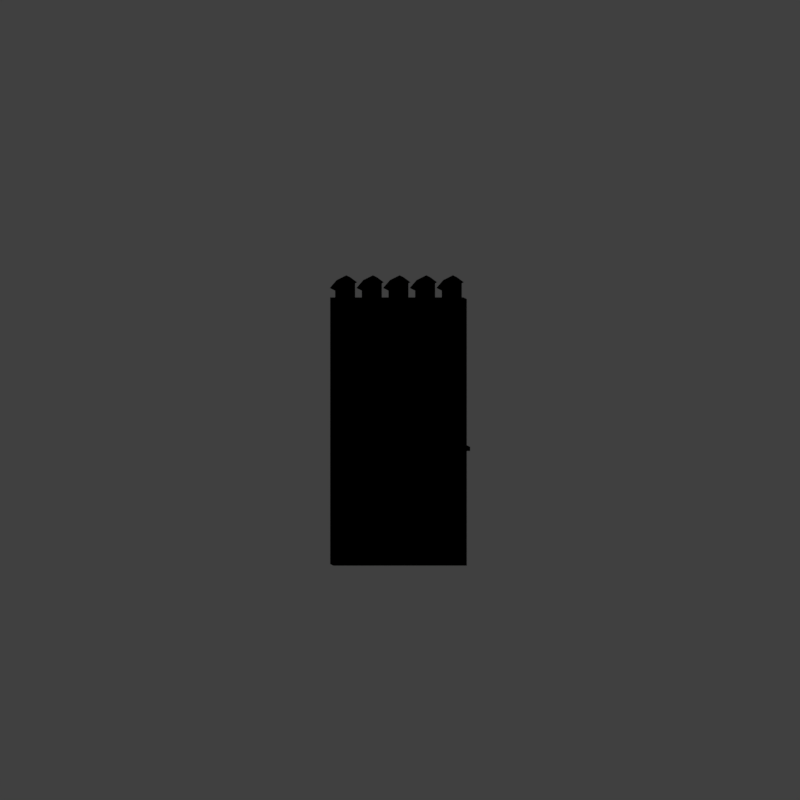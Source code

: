 # Source: wc4_V001.blend  (saved by Blender 2.79.0; exported with 4.5.12 LTS)
import bpy
from mathutils import Matrix  # noqa: F401  (used for matrix-valued properties, if any)

bpy.ops.wm.read_factory_settings(use_empty=True)
scene = bpy.context.scene
scene.name = 'Scene'

# ---- collections
col_collection_1 = bpy.data.collections.new('Collection 1'); scene.collection.children.link(col_collection_1)
col_collection_11 = bpy.data.collections.new('Collection 11'); scene.collection.children.link(col_collection_11)
col_collection_12 = bpy.data.collections.new('Collection 12'); scene.collection.children.link(col_collection_12)

# ---- materials (node trees are filled in below, after node groups)
mat_castle_wall = bpy.data.materials.new('Castle_Wall')
mat_castle_wall.alpha_threshold = 0.0
mat_castle_wall.use_transparent_shadow = False
mat_castle_wall.diffuse_color = (0.5409, 0.3958, 0.2498, 1.0)
mat_castle_wall.specular_color = (0.6819, 0.6819, 0.6819)
mat_castle_wall.roughness = 0.5
mat_castle_wall.specular_intensity = 0.9283
mat_material_003 = bpy.data.materials.new('Material.003')
mat_material_003.alpha_threshold = 0.0
mat_material_003.use_transparent_shadow = False
mat_material_003.diffuse_color = (0.3511, 0.07321, 0.05365, 1.0)
mat_material_003.specular_color = (0.6819, 0.6819, 0.6819)
mat_material_003.roughness = 0.5
mat_material_003.specular_intensity = 0.634
mat_material_000 = bpy.data.materials.new('Material.000')
mat_material_000.alpha_threshold = 0.0
mat_material_000.use_transparent_shadow = False
mat_material_000.diffuse_color = (0.9364, 0.6265, 0.1357, 1.0)
mat_material_000.specular_color = (0.6819, 0.6819, 0.6819)
mat_material_000.roughness = 0.5
mat_material_000.specular_intensity = 0.591

# ---- material node trees

# ---- world
world_world = bpy.data.worlds.new('World'); scene.world = world_world
world_world.color = (0.05088, 0.05088, 0.05088)
world_world.use_sun_shadow = False
world_world.sun_shadow_jitter_overblur = 0.0
world_world.cycles.sampling_method = 'MANUAL'
world_world.light_settings.distance = 0.0

# ---- cameras
cam_camera = bpy.data.cameras.new('Camera')
cam_camera.type = 'ORTHO'
cam_camera.sensor_fit = 'HORIZONTAL'
cam_camera.clip_start = 220.0
cam_camera.clip_end = 340.0
cam_camera.lens = 35.0
cam_camera.sensor_width = 1.0
cam_camera.sensor_height = 18.0
cam_camera.ortho_scale = 16.97
cam_camera.shift_x = -0.0001725
cam_camera.shift_y = 0.25
cam_camera.dof.focus_distance = 0.0
cam_camera.dof.aperture_fstop = 128.0
cam_camera.dof.aperture_blades = 6

# ---- lights
light_lightdome = bpy.data.lights.new('LightDome', 'SUN')
light_lightdome.transmission_factor = 0.0
light_lightdome.angle = 0.1993
light_lightdome.energy = 0.1
light_lightdome.shadow_buffer_clip_start = 0.5
light_lightdome.shadow_soft_size = 0.1
light_lightdome.shadow_cascade_max_distance = 1000.0
light_fillerlight = bpy.data.lights.new('FillerLight', 'SUN')
light_fillerlight.transmission_factor = 0.0
light_fillerlight.angle = 0.9273
light_fillerlight.energy = 0.5
light_fillerlight.shadow_buffer_clip_start = 0.5
light_fillerlight.shadow_soft_size = 0.5
light_fillerlight.shadow_cascade_max_distance = 1000.0
light_mainlight = bpy.data.lights.new('MainLight', 'SUN')
light_mainlight.transmission_factor = 0.0
light_mainlight.angle = 0.9273
light_mainlight.energy = 1.3
light_mainlight.shadow_buffer_clip_start = 0.5
light_mainlight.shadow_soft_size = 0.5
light_mainlight.shadow_cascade_max_distance = 1000.0

# ---- meshes
me_cube_008 = bpy.data.meshes.new('Cube.008')
me_cube_008.from_pydata([(-0.05, 0.25, 1.192e-07), (-0.05, -0.25, 1.192e-07), (-0.05, 0.25, 0.3), (-0.05, -0.25, 0.3), (0.05, 0.25, 1.192e-07), (0.05, -0.25, 1.192e-07), (0.05, 0.25, 0.3), (0.05, -0.25, 0.3), (-0.06979, 0.2904, 0.3), (-0.06979, -0.2904, 0.3), (0.1698, 0.2904, 0.3), (0.1698, -0.2904, 0.3), (-0.009895, -0.1452, 0.4584), (-0.009895, 0.1452, 0.4584), (0.1099, 0.1452, 0.4584), (0.1099, -0.1452, 0.4584)], [], [(0, 1, 3, 2), (2, 3, 7, 6), (6, 7, 5, 4), (4, 5, 1, 0), (2, 6, 4, 0), (7, 3, 1, 5), (8, 10, 11, 9), (13, 12, 15, 14), (10, 8, 13, 14), (9, 11, 15, 12), (8, 9, 12, 13), (11, 10, 14, 15)])
me_cube_008.polygons.foreach_set('material_index', [0, 0, 0, 0, 0, 0, 1, 1, 1, 1, 1, 1])
me_cube_008.materials.append(mat_castle_wall)
me_cube_008.materials.append(mat_material_003)
me_cube_008.use_remesh_preserve_volume = False
me_cube_008.use_remesh_preserve_attributes = False
me_cube_008.use_mirror_vertex_groups = False
me_cube_008.update()
me_cube_004 = bpy.data.meshes.new('Cube.004')
me_cube_004.from_pydata([(-0.05, 0.05, -0.75), (-0.05, -0.05, -0.75), (-0.05, 0.05, -0.15), (-0.05, -0.05, -0.15), (0.05, 0.05, -0.75), (0.05, -0.05, -0.75), (0.05, 0.05, -0.15), (0.05, -0.05, -0.15)], [], [(0, 1, 3, 2), (2, 3, 7, 6), (6, 7, 5, 4), (4, 5, 1, 0), (2, 6, 4, 0), (7, 3, 1, 5)])
me_cube_004.materials.append(mat_material_000)
me_cube_004.use_remesh_preserve_volume = False
me_cube_004.use_remesh_preserve_attributes = False
me_cube_004.use_mirror_vertex_groups = False
me_cube_004.update()
me_cube_003 = bpy.data.meshes.new('Cube.003')
me_cube_003.from_pydata([(-0.05, -2.0, -0.15), (-0.05, -2.0, -0.05), (-0.05, 2.0, -0.15), (-0.05, 2.0, -0.05), (0.05, -2.0, -0.15), (0.05, -2.0, -0.05), (0.05, 2.0, -0.15), (0.05, 2.0, -0.05)], [], [(0, 1, 3, 2), (2, 3, 7, 6), (6, 7, 5, 4), (4, 5, 1, 0), (2, 6, 4, 0), (7, 3, 1, 5)])
me_cube_003.materials.append(mat_material_000)
me_cube_003.use_remesh_preserve_volume = False
me_cube_003.use_remesh_preserve_attributes = False
me_cube_003.use_mirror_vertex_groups = False
me_cube_003.update()
me_cube_000 = bpy.data.meshes.new('Cube.000')
me_cube_000.from_pydata([(-2.0, 8.941e-09, 0.0), (-2.0, 0.1, 0.0), (-2.0, 1.788e-08, 6.531), (-2.0, 0.1, 6.531), (-2.0, 1.341e-08, 3.166), (-2.0, 0.1, 3.166), (-0.5667, 0.1, 0.0), (-0.5667, 1.589e-09, 0.0), (-0.5667, 0.1, 6.531), (-0.5667, -2.384e-09, 6.531), (-0.5667, 0.1, 3.166), (-0.5667, -3.975e-10, 3.166), (-2.0, 1.453e-08, 3.982), (-2.0, 1.565e-08, 4.498), (-2.0, 1.676e-08, 4.815), (-2.0, 0.1, 3.982), (-2.0, 0.1, 4.498), (-2.0, 0.1, 4.815), (-0.5667, 0.1, 3.982), (-0.5667, 0.1, 4.498), (-0.5667, 0.1, 4.815), (-0.5667, -1.888e-09, 4.815), (-0.5667, -1.391e-09, 4.498), (-0.5667, -8.942e-10, 3.982), (3.576e-07, 0.1, 0.0), (-1.192e-07, 4.47e-09, 0.0), (4.768e-07, 0.1, 6.531), (-1.073e-06, -5.96e-09, 6.531), (-5.96e-07, -7.451e-10, 3.166), (0.0, -6.267e-08, 4.815), (0.0, 0.1, 4.815), (0.0, -6.168e-08, 3.982), (0.0, -6.217e-08, 4.498), (0.0, 0.1, 3.166), (0.0, 0.1, 3.982), (0.0, 0.1, 4.498)], [], [(6, 7, 0, 1), (8, 3, 2, 9), (21, 9, 2, 14), (14, 2, 3, 17), (10, 6, 1, 5), (18, 10, 5, 15), (0, 4, 5, 1), (7, 11, 4, 0), (25, 28, 11, 7), (33, 24, 6, 10), (22, 23, 31, 32), (29, 27, 9, 21), (24, 25, 7, 6), (26, 8, 9, 27), (26, 30, 20, 8), (10, 18, 34, 33), (8, 20, 17, 3), (20, 19, 16, 17), (19, 18, 15, 16), (4, 12, 15, 5), (12, 13, 16, 15), (13, 14, 17, 16), (11, 23, 12, 4), (23, 22, 13, 12), (22, 21, 14, 13), (18, 19, 35, 34), (19, 20, 30, 35), (23, 11, 28, 31), (21, 22, 32, 29)])
_uv = me_cube_000.uv_layers.new(name='UVMap')
_uv.uv.foreach_set('vector', [0.9082, 0.006892, 0.9082, 1.011e-05, 1.0, 8.301e-06, 1.0, 0.00689, 0.3165, 0.006899, 0.2247, 0.006898, 0.2247, 1.667e-05, 0.3165, 1.712e-05, 0.3333, 0.875, 0.3333, 1.0, 0.0, 1.0, 2.069e-08, 0.875, 0.1966, 1.682e-05, 0.2247, 1.667e-05, 0.2247, 0.006898, 0.1966, 0.006899, 0.3333, 0.5, 0.3333, 0.0, 3.31e-07, 0.0, 2.482e-07, 0.5, 0.3333, 0.625, 0.3333, 0.5, 2.482e-07, 0.5, 2.275e-07, 0.625, 8.301e-06, 1.785e-05, 0.1124, 1.726e-05, 0.1124, 0.006899, 8.301e-06, 0.0069, 0.3333, 0.0, 0.3333, 0.5, 8.274e-08, 0.5, 1.655e-07, 0.0, 0.5, 0.0, 0.5, 0.5, 0.3333, 0.5, 0.3333, 0.0, 0.5, 0.5, 0.5, 0.0, 0.3333, 0.0, 0.3333, 0.5, 0.3333, 0.75, 0.3333, 0.625, 0.3333, 0.625, 0.3333, 0.75, 0.5, 0.875, 0.5, 1.0, 0.3333, 1.0, 0.3333, 0.875, 0.8624, 0.006893, 0.8624, 1.102e-05, 0.9082, 1.011e-05, 0.9082, 0.006892, 0.3624, 0.006899, 0.3165, 0.006899, 0.3165, 1.712e-05, 0.3624, 1.735e-05, 0.5, 1.0, 0.5, 0.875, 0.3333, 0.875, 0.3333, 1.0, 0.3333, 0.5, 0.3333, 0.625, 0.3333, 0.625, 0.3333, 0.5, 0.3333, 1.0, 0.3333, 0.875, 1.862e-07, 0.875, 1.655e-07, 1.0, 0.3333, 0.875, 0.3333, 0.75, 2.069e-07, 0.75, 1.862e-07, 0.875, 0.3333, 0.75, 0.3333, 0.625, 2.275e-07, 0.625, 2.069e-07, 0.75, 0.1124, 1.726e-05, 0.1405, 1.711e-05, 0.1405, 0.006899, 0.1124, 0.006899, 0.1405, 1.711e-05, 0.1686, 1.697e-05, 0.1686, 0.006899, 0.1405, 0.006899, 0.1686, 1.697e-05, 0.1966, 1.682e-05, 0.1966, 0.006899, 0.1686, 0.006899, 0.3333, 0.5, 0.3333, 0.625, 6.206e-08, 0.625, 8.274e-08, 0.5, 0.3333, 0.625, 0.3333, 0.75, 4.137e-08, 0.75, 6.206e-08, 0.625, 0.3333, 0.75, 0.3333, 0.875, 2.069e-08, 0.875, 4.137e-08, 0.75, 0.3333, 0.625, 0.3333, 0.75, 0.3333, 0.75, 0.3333, 0.625, 0.3333, 0.75, 0.3333, 0.875, 0.3333, 0.875, 0.3333, 0.75, 0.3333, 0.625, 0.3333, 0.5, 0.3333, 0.5, 0.3333, 0.625, 0.3333, 0.875, 0.3333, 0.75, 0.3333, 0.75, 0.3333, 0.875])
me_cube_000.materials.append(mat_castle_wall)
me_cube_000.use_remesh_preserve_volume = False
me_cube_000.use_remesh_preserve_attributes = False
me_cube_000.use_mirror_vertex_groups = False
me_cube_000.update()
me_cube_001 = bpy.data.meshes.new('Cube.001')
me_cube_001.from_pydata([(-2.0, -2.0, 0.0), (-2.0, -2.0, 1.633), (-2.0, 2.0, 0.0), (-2.0, 2.0, 1.633), (2.0, -2.0, 0.0), (2.0, -2.0, 1.633), (2.0, 2.0, 0.0), (2.0, 2.0, 1.633)], [], [(0, 1, 3, 2), (2, 3, 7, 6), (6, 7, 5, 4), (4, 5, 1, 0), (2, 6, 4, 0), (7, 3, 1, 5)])
me_cube_001.use_remesh_preserve_volume = False
me_cube_001.use_remesh_preserve_attributes = False
me_cube_001.use_mirror_vertex_groups = False
me_cube_001.update()
me_cube_007 = bpy.data.meshes.new('Cube.007')
me_cube_007.from_pydata([(-2.0, 8.941e-09, 0.0), (-2.0, 0.1, 0.0), (-2.0, 1.788e-08, 6.531), (-2.0, 0.1, 6.531), (2.0, 8.941e-09, 1.633), (2.0, 0.1, 1.633), (2.0, 1.788e-08, 8.164), (2.0, 0.1, 8.164)], [], [(2, 6, 7, 3), (0, 4, 6, 2), (0, 2, 3, 1), (3, 7, 5, 1), (4, 5, 7, 6), (1, 5, 4, 0)])
_uv = me_cube_007.uv_layers.new(name='UVMap')
_uv.uv.foreach_set('vector', [0.2247, 1.667e-05, 0.2247, 1.667e-05, 0.2247, 0.006898, 0.2247, 0.006898, 1.655e-07, 0.0, 1.655e-07, 0.0, 0.0, 1.0, 0.0, 1.0, 8.301e-06, 1.785e-05, 0.2247, 1.667e-05, 0.2247, 0.006898, 8.301e-06, 0.0069, 1.655e-07, 1.0, 1.655e-07, 1.0, 3.31e-07, 0.0, 3.31e-07, 0.0, 8.301e-06, 1.785e-05, 8.301e-06, 0.0069, 0.2247, 0.006898, 0.2247, 1.667e-05, 1.0, 0.00689, 1.0, 0.00689, 1.0, 8.301e-06, 1.0, 8.301e-06])
me_cube_007.materials.append(mat_castle_wall)
me_cube_007.use_remesh_preserve_volume = False
me_cube_007.use_remesh_preserve_attributes = False
me_cube_007.use_mirror_vertex_groups = False
me_cube_007.update()
me_cube_006 = bpy.data.meshes.new('Cube.006')
me_cube_006.from_pydata([(-0.05, -2.0, -0.15), (-0.05, -2.0, -0.05), (-0.05, 2.0, 1.483), (-0.05, 2.0, 1.583), (0.05, -2.0, -0.15), (0.05, -2.0, -0.05), (0.05, 2.0, 1.483), (0.05, 2.0, 1.583)], [], [(0, 1, 3, 2), (2, 3, 7, 6), (6, 7, 5, 4), (4, 5, 1, 0), (2, 6, 4, 0), (7, 3, 1, 5)])
me_cube_006.materials.append(mat_material_000)
me_cube_006.use_remesh_preserve_volume = False
me_cube_006.use_remesh_preserve_attributes = False
me_cube_006.use_mirror_vertex_groups = False
me_cube_006.update()
me_cube_005 = bpy.data.meshes.new('Cube.005')
me_cube_005.from_pydata([(-0.05, 0.05, -0.75), (-0.05, -0.05, -0.75), (-0.05, 0.05, -0.15), (-0.05, -0.05, -0.15), (0.05, 0.05, -0.75), (0.05, -0.05, -0.75), (0.05, 0.05, -0.15), (0.05, -0.05, -0.15)], [], [(0, 1, 3, 2), (2, 3, 7, 6), (6, 7, 5, 4), (4, 5, 1, 0), (2, 6, 4, 0), (7, 3, 1, 5)])
me_cube_005.materials.append(mat_material_000)
me_cube_005.use_remesh_preserve_volume = False
me_cube_005.use_remesh_preserve_attributes = False
me_cube_005.use_mirror_vertex_groups = False
me_cube_005.update()
me_cube_002 = bpy.data.meshes.new('Cube.002')
me_cube_002.from_pydata([(-0.05, 0.25, 0.1), (-0.05, -0.25, -0.1038), (-0.05, 0.25, 0.3), (-0.05, -0.25, 0.3), (0.05, 0.25, 0.1), (0.05, -0.25, -0.1038), (0.05, 0.25, 0.3), (0.05, -0.25, 0.3), (-0.06979, 0.2904, 0.3), (-0.06979, -0.2904, 0.3), (0.1698, 0.2904, 0.3), (0.1698, -0.2904, 0.3), (-0.009895, -0.1452, 0.4584), (-0.009895, 0.1452, 0.4584), (0.1099, 0.1452, 0.4584), (0.1099, -0.1452, 0.4584), (-0.05, -0.25, -0.1038), (0.05, -0.25, -0.1038)], [], [(0, 16, 3, 2), (2, 3, 7, 6), (6, 7, 17, 4), (4, 5, 1, 0), (2, 6, 4, 0), (7, 3, 16, 17), (8, 10, 11, 9), (13, 12, 15, 14), (10, 8, 13, 14), (9, 11, 15, 12), (8, 9, 12, 13), (11, 10, 14, 15)])
me_cube_002.polygons.foreach_set('material_index', [0, 0, 0, 0, 0, 0, 1, 1, 1, 1, 1, 1])
me_cube_002.materials.append(mat_castle_wall)
me_cube_002.materials.append(mat_material_003)
me_cube_002.use_remesh_preserve_volume = False
me_cube_002.use_remesh_preserve_attributes = False
me_cube_002.use_mirror_vertex_groups = False
me_cube_002.update()
me_cube_016 = bpy.data.meshes.new('Cube.016')
me_cube_016.from_pydata([(-0.05, 0.25, -0.1046), (-0.05, -0.25, 0.1016), (-0.05, 0.25, 0.3), (-0.05, -0.25, 0.3), (0.05, 0.25, -0.1046), (0.05, -0.25, 0.1016), (0.05, 0.25, 0.3), (0.05, -0.25, 0.3), (-0.06979, 0.2904, 0.3), (-0.06979, -0.2904, 0.3), (0.1698, 0.2904, 0.3), (0.1698, -0.2904, 0.3), (-0.009895, -0.1452, 0.4584), (-0.009895, 0.1452, 0.4584), (0.1099, 0.1452, 0.4584), (0.1099, -0.1452, 0.4584)], [], [(0, 1, 3, 2), (2, 3, 7, 6), (6, 7, 5, 4), (4, 5, 1, 0), (2, 6, 4, 0), (7, 3, 1, 5), (8, 10, 11, 9), (13, 12, 15, 14), (10, 8, 13, 14), (9, 11, 15, 12), (8, 9, 12, 13), (11, 10, 14, 15)])
me_cube_016.polygons.foreach_set('material_index', [0, 0, 0, 0, 0, 0, 1, 1, 1, 1, 1, 1])
me_cube_016.materials.append(mat_castle_wall)
me_cube_016.materials.append(mat_material_003)
me_cube_016.use_remesh_preserve_volume = False
me_cube_016.use_remesh_preserve_attributes = False
me_cube_016.use_mirror_vertex_groups = False
me_cube_016.update()
me_cube_015 = bpy.data.meshes.new('Cube.015')
me_cube_015.from_pydata([(-0.05, 0.05, -0.75), (-0.05, -0.05, -0.75), (-0.05, 0.05, -0.15), (-0.05, -0.05, -0.15), (0.05, 0.05, -0.75), (0.05, -0.05, -0.75), (0.05, 0.05, -0.15), (0.05, -0.05, -0.15)], [], [(0, 1, 3, 2), (2, 3, 7, 6), (6, 7, 5, 4), (4, 5, 1, 0), (2, 6, 4, 0), (7, 3, 1, 5)])
me_cube_015.materials.append(mat_material_000)
me_cube_015.use_remesh_preserve_volume = False
me_cube_015.use_remesh_preserve_attributes = False
me_cube_015.use_mirror_vertex_groups = False
me_cube_015.update()
me_cube_014 = bpy.data.meshes.new('Cube.014')
me_cube_014.from_pydata([(-0.05, -2.0, 1.483), (-0.05, -2.0, 1.583), (-0.05, 2.0, -0.15), (-0.05, 2.0, -0.05), (0.05, -2.0, 1.483), (0.05, -2.0, 1.583), (0.05, 2.0, -0.15), (0.05, 2.0, -0.05)], [], [(0, 1, 3, 2), (2, 3, 7, 6), (6, 7, 5, 4), (4, 5, 1, 0), (2, 6, 4, 0), (7, 3, 1, 5)])
me_cube_014.materials.append(mat_material_000)
me_cube_014.use_remesh_preserve_volume = False
me_cube_014.use_remesh_preserve_attributes = False
me_cube_014.use_mirror_vertex_groups = False
me_cube_014.update()
me_cube_013 = bpy.data.meshes.new('Cube.013')
me_cube_013.from_pydata([(2.0, 6.258e-07, 0.0), (2.0, 0.1, 0.0), (2.0, 6.258e-07, 6.531), (2.0, 0.1, 6.531), (-2.0, -5.96e-07, 1.633), (-2.0, 0.1, 1.633), (-2.0, -5.96e-07, 8.164), (-2.0, 0.1, 8.164)], [], [(2, 3, 7, 6), (0, 2, 6, 4), (0, 1, 3, 2), (3, 1, 5, 7), (4, 6, 7, 5), (1, 0, 4, 5)])
_uv = me_cube_013.uv_layers.new(name='UVMap')
_uv.uv.foreach_set('vector', [0.2247, 1.667e-05, 0.2247, 0.006898, 0.2247, 0.006898, 0.2247, 1.667e-05, 1.655e-07, 0.0, 0.0, 1.0, 0.0, 1.0, 1.655e-07, 0.0, 8.301e-06, 1.785e-05, 8.301e-06, 0.0069, 0.2247, 0.006898, 0.2247, 1.667e-05, 1.655e-07, 1.0, 3.31e-07, 0.0, 3.31e-07, 0.0, 1.655e-07, 1.0, 8.301e-06, 1.785e-05, 0.2247, 1.667e-05, 0.2247, 0.006898, 8.301e-06, 0.0069, 1.0, 0.00689, 1.0, 8.301e-06, 1.0, 8.301e-06, 1.0, 0.00689])
me_cube_013.materials.append(mat_castle_wall)
me_cube_013.use_remesh_preserve_volume = False
me_cube_013.use_remesh_preserve_attributes = False
me_cube_013.use_mirror_vertex_groups = False
me_cube_013.update()

# ---- objects
ob_empty_002 = bpy.data.objects.new('Empty.002', None)
ob_cube_004 = bpy.data.objects.new('Cube.004', me_cube_008)
ob_cube_003 = bpy.data.objects.new('Cube.003', me_cube_004)
ob_cube_002 = bpy.data.objects.new('Cube.002', me_cube_003)
ob_wall_002 = bpy.data.objects.new('Wall.002', me_cube_000)
ob_rig = bpy.data.objects.new('Rig', None)
ob_verticaljoint = bpy.data.objects.new('VerticalJoint', None)
ob_lightdome = bpy.data.objects.new('LightDome', light_lightdome)
ob_fillerlight = bpy.data.objects.new('FillerLight', light_fillerlight)
ob_mainlight = bpy.data.objects.new('Mainlight', light_mainlight)
ob_camera = bpy.data.objects.new('Camera', cam_camera)
ob_cube_001 = bpy.data.objects.new('Cube.001', me_cube_001)
ob_empty_001 = bpy.data.objects.new('Empty.001', None)
ob_wall_000 = bpy.data.objects.new('Wall.000', me_cube_007)
ob_cube_006 = bpy.data.objects.new('Cube.006', me_cube_006)
ob_cube_005 = bpy.data.objects.new('Cube.005', me_cube_005)
ob_cube_000 = bpy.data.objects.new('Cube.000', me_cube_002)
ob_empty = bpy.data.objects.new('Empty', None)
ob_cube_009 = bpy.data.objects.new('Cube.009', me_cube_016)
ob_cube_008 = bpy.data.objects.new('Cube.008', me_cube_015)
ob_cube_007 = bpy.data.objects.new('Cube.007', me_cube_014)
ob_wall_001 = bpy.data.objects.new('Wall.001', me_cube_013)

# ---- transforms, parenting, visibility, modifiers, constraints
ob_empty_002.location = (0.0, 0.0, 0.0)
ob_empty_002.scale = (0.0, 0.0, 0.0)
ob_empty_002.empty_image_offset = (0.0, 0.0)
ob_empty_002.lineart.crease_threshold = 0.0
ob_cube_004.parent = ob_empty_002
ob_cube_004.location = (-1.6, 0.05, 6.531)
ob_cube_004.rotation_euler = (0.0, -0.0, 1.571)
ob_cube_004.lineart.crease_threshold = 0.0
_m = ob_cube_004.modifiers.new('Array', 'ARRAY')
_m.count = 5
_m.use_constant_offset = True
_m.constant_offset_displace = (0.0, -0.8, 0.0)
_m.use_relative_offset = False
ob_cube_003.parent = ob_empty_002
ob_cube_003.location = (-1.6, -0.05, 3.0)
ob_cube_003.rotation_euler = (0.0, -0.0, 1.571)
ob_cube_003.lineart.crease_threshold = 0.0
_m = ob_cube_003.modifiers.new('Array', 'ARRAY')
_m.count = 5
_m.use_constant_offset = True
_m.constant_offset_displace = (0.0, -0.8, 0.0)
_m.use_relative_offset = False
ob_cube_002.parent = ob_empty_002
ob_cube_002.location = (2.384e-07, -0.05, 3.0)
ob_cube_002.rotation_euler = (0.0, -0.0, 1.571)
ob_cube_002.lineart.crease_threshold = 0.0
ob_wall_002.parent = ob_empty_002
ob_wall_002.location = (4.768e-07, 0.1, 0.0)
ob_wall_002.rotation_euler = (0.0, -0.0, 3.142)
ob_wall_002.lock_rotations_4d = False
ob_wall_002.empty_display_type = 'ARROWS'
ob_wall_002.lineart.crease_threshold = 0.0
_m = ob_wall_002.modifiers.new('Mirror', 'MIRROR')
_m.use_clip = True
ob_rig.location = (0.0, 0.0, 0.0)
ob_rig.rotation_mode = 'YXZ'
ob_rig.rotation_euler = (0.0, 0.0, -0.7854)
ob_rig.empty_image_offset = (0.0, 0.0)
ob_rig.hide_viewport = True
ob_rig.hide_select = True
ob_rig.lineart.crease_threshold = 0.0
ob_verticaljoint.parent = ob_rig
ob_verticaljoint.location = (0.0, 0.0, 0.0)
ob_verticaljoint.empty_image_offset = (0.0, 0.0)
ob_verticaljoint.hide_viewport = True
ob_verticaljoint.hide_select = True
ob_verticaljoint.lineart.crease_threshold = 0.0
ob_lightdome.parent = ob_verticaljoint
ob_lightdome.location = (0.0, 0.0, 0.0)
ob_lightdome.hide_viewport = True
ob_lightdome.hide_select = True
ob_lightdome.lineart.crease_threshold = 0.0
ob_fillerlight.parent = ob_verticaljoint
ob_fillerlight.location = (0.0, 0.0, 0.0)
ob_fillerlight.rotation_euler = (0.0, -1.265, 2.007)
ob_fillerlight.hide_viewport = True
ob_fillerlight.hide_select = True
ob_fillerlight.lineart.crease_threshold = 0.0
ob_mainlight.parent = ob_verticaljoint
ob_mainlight.location = (0.0, 0.0, 0.0)
ob_mainlight.rotation_euler = (1.178, 0.0, 1.571)
ob_mainlight.hide_viewport = True
ob_mainlight.hide_select = True
ob_mainlight.lineart.crease_threshold = 0.0
ob_camera.parent = ob_verticaljoint
ob_camera.location = (0.0, -241.9, 139.7)
ob_camera.rotation_euler = (1.047, 0.0, 0.0)
ob_camera.hide_select = True
ob_camera.lineart.crease_threshold = 0.0
ob_cube_001.location = (0.0, 0.0, 0.0)
ob_cube_001.scale = (1.0, 1.0, 0.5)
ob_cube_001.hide_render = True
ob_cube_001.display_type = 'WIRE'
ob_cube_001.lineart.crease_threshold = 0.0
_m = ob_cube_001.modifiers.new('Array', 'ARRAY')
_m.count = 10
_m.constant_offset_displace = (0.0, 0.0, 0.0)
_m.relative_offset_displace = (0.0, 0.0, 1.0)
ob_empty_001.location = (0.0, 0.0, 0.0)
ob_empty_001.empty_image_offset = (0.0, 0.0)
ob_empty_001.lineart.crease_threshold = 0.0
ob_wall_000.parent = ob_empty_001
ob_wall_000.location = (4.768e-07, 0.1, 0.0)
ob_wall_000.rotation_euler = (0.0, -0.0, 3.142)
ob_wall_000.lock_rotations_4d = False
ob_wall_000.empty_display_type = 'ARROWS'
ob_wall_000.lineart.crease_threshold = 0.0
ob_cube_006.parent = ob_empty_001
ob_cube_006.location = (2.384e-07, -0.05, 3.0)
ob_cube_006.rotation_euler = (0.0, -0.0, 1.571)
ob_cube_006.lineart.crease_threshold = 0.0
ob_cube_005.parent = ob_empty_001
ob_cube_005.location = (-1.6, -0.05, 4.47)
ob_cube_005.rotation_euler = (0.0, -0.0, 1.571)
ob_cube_005.lineart.crease_threshold = 0.0
_m = ob_cube_005.modifiers.new('Array', 'ARRAY')
_m.count = 5
_m.use_constant_offset = True
_m.constant_offset_displace = (0.0, -0.8, -0.3096)
_m.use_relative_offset = False
ob_cube_000.parent = ob_empty_001
ob_cube_000.location = (-1.6, 0.05, 8.001)
ob_cube_000.rotation_euler = (0.0, -0.0, 1.571)
ob_cube_000.lineart.crease_threshold = 0.0
_m = ob_cube_000.modifiers.new('Array', 'ARRAY')
_m.count = 5
_m.use_constant_offset = True
_m.constant_offset_displace = (0.0, -0.8, -0.3266)
_m.use_relative_offset = False
ob_empty.location = (0.0, 0.0, 0.0)
ob_empty.scale = (0.0, 0.0, 0.0)
ob_empty.empty_image_offset = (0.0, 0.0)
ob_empty.lineart.crease_threshold = 0.0
ob_cube_009.parent = ob_empty
ob_cube_009.location = (1.6, 0.05, 8.001)
ob_cube_009.rotation_euler = (0.0, -0.0, 1.571)
ob_cube_009.lineart.crease_threshold = 0.0
_m = ob_cube_009.modifiers.new('Array', 'ARRAY')
_m.count = 5
_m.use_constant_offset = True
_m.constant_offset_displace = (0.0, 0.8, -0.3262)
_m.use_relative_offset = False
ob_cube_008.parent = ob_empty
ob_cube_008.location = (-1.6, -0.05, 3.233)
ob_cube_008.rotation_euler = (0.0, -0.0, 1.571)
ob_cube_008.lineart.crease_threshold = 0.0
_m = ob_cube_008.modifiers.new('Array', 'ARRAY')
_m.count = 5
_m.use_constant_offset = True
_m.constant_offset_displace = (0.0, -0.8, 0.3096)
_m.use_relative_offset = False
ob_cube_007.parent = ob_empty
ob_cube_007.location = (2.384e-07, -0.05, 3.0)
ob_cube_007.rotation_euler = (0.0, -0.0, 1.571)
ob_cube_007.lineart.crease_threshold = 0.0
ob_wall_001.parent = ob_empty
ob_wall_001.location = (4.768e-07, 0.1, 0.0)
ob_wall_001.rotation_euler = (0.0, -0.0, 3.142)
ob_wall_001.lock_rotations_4d = False
ob_wall_001.empty_display_type = 'ARROWS'
ob_wall_001.lineart.crease_threshold = 0.0

# ---- collection membership
col_collection_1.objects.link(ob_empty_002)
col_collection_1.objects.link(ob_cube_004)
col_collection_1.objects.link(ob_cube_003)
col_collection_1.objects.link(ob_cube_002)
col_collection_1.objects.link(ob_wall_002)
col_collection_1.objects.link(ob_rig)
col_collection_1.objects.link(ob_verticaljoint)
col_collection_1.objects.link(ob_lightdome)
col_collection_1.objects.link(ob_fillerlight)
col_collection_1.objects.link(ob_mainlight)
col_collection_1.objects.link(ob_camera)
col_collection_1.objects.link(ob_cube_001)
col_collection_11.objects.link(ob_empty_001)
col_collection_11.objects.link(ob_wall_000)
col_collection_11.objects.link(ob_cube_006)
col_collection_11.objects.link(ob_cube_005)
col_collection_11.objects.link(ob_cube_000)
col_collection_12.objects.link(ob_empty)
col_collection_12.objects.link(ob_cube_009)
col_collection_12.objects.link(ob_cube_008)
col_collection_12.objects.link(ob_cube_007)
col_collection_12.objects.link(ob_wall_001)
def _layer_coll(name, lc=None):
    lc = lc or bpy.context.view_layer.layer_collection
    for c in lc.children:
        if c.name == name: return c
        r = _layer_coll(name, c)
        if r: return r
_layer_coll('Collection 1').holdout = True
_layer_coll('Collection 11').holdout = True
_layer_coll('Collection 12').holdout = True

# ---- scene / render settings (as saved in the file)
scene.camera = ob_camera
scene.frame_start = 0; scene.frame_end = 250; scene.frame_set(2)
scene.render.engine = 'BLENDER_EEVEE_NEXT'
scene.render.image_settings.compression = 0
scene.render.resolution_x = 192
scene.render.resolution_y = 192
scene.render.dither_intensity = 0.0
scene.render.film_transparent = True
scene.cycles.use_denoising = False
scene.cycles.samples = 128
scene.cycles.sampling_pattern = 'TABULATED_SOBOL'
scene.cycles.use_adaptive_sampling = False
scene.cycles.use_light_tree = False
scene.cycles.blur_glossy = 0.0
scene.cycles.sample_clamp_indirect = 0.0
scene.view_settings.view_transform = 'Standard'
bpy.context.view_layer.update()
